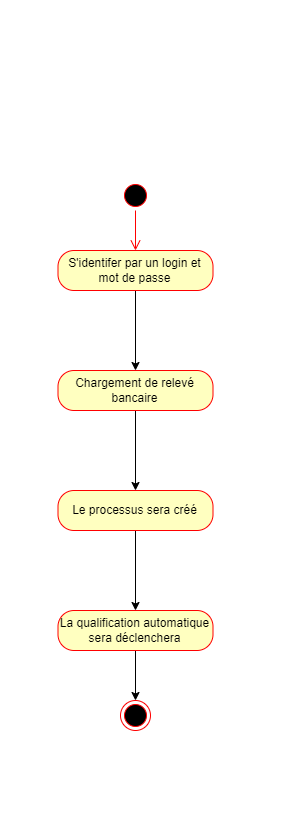

The diagram above was exported from draw.io. Its source (the exported page's mxGraphModel, read from the mxfile embedded in the PNG):
<mxGraphModel dx="1237" dy="663" grid="1" gridSize="10" guides="1" tooltips="1" connect="1" arrows="1" fold="1" page="1" pageScale="1" pageWidth="291" pageHeight="413" math="0" shadow="0">
  <root>
    <mxCell id="0" />
    <mxCell id="1" parent="0" />
    <mxCell id="V8kT4wojTWx-VQunkz9R-1" value="" style="ellipse;html=1;shape=startState;fillColor=#000000;strokeColor=#ff0000;" vertex="1" parent="1">
      <mxGeometry x="120" y="180" width="30" height="30" as="geometry" />
    </mxCell>
    <mxCell id="V8kT4wojTWx-VQunkz9R-2" value="" style="edgeStyle=orthogonalEdgeStyle;html=1;verticalAlign=bottom;endArrow=open;endSize=8;strokeColor=#ff0000;rounded=0;" edge="1" source="V8kT4wojTWx-VQunkz9R-1" parent="1" target="V8kT4wojTWx-VQunkz9R-7">
      <mxGeometry relative="1" as="geometry">
        <mxPoint x="135" y="270" as="targetPoint" />
      </mxGeometry>
    </mxCell>
    <mxCell id="V8kT4wojTWx-VQunkz9R-9" value="" style="edgeStyle=orthogonalEdgeStyle;rounded=0;orthogonalLoop=1;jettySize=auto;html=1;" edge="1" parent="1" source="V8kT4wojTWx-VQunkz9R-7" target="V8kT4wojTWx-VQunkz9R-8">
      <mxGeometry relative="1" as="geometry" />
    </mxCell>
    <mxCell id="V8kT4wojTWx-VQunkz9R-7" value="S'identifer par un login et mot de passe" style="rounded=1;whiteSpace=wrap;html=1;arcSize=40;fontColor=#000000;fillColor=#ffffc0;strokeColor=#ff0000;" vertex="1" parent="1">
      <mxGeometry x="57.5" y="250" width="155" height="40" as="geometry" />
    </mxCell>
    <mxCell id="V8kT4wojTWx-VQunkz9R-11" value="" style="edgeStyle=orthogonalEdgeStyle;rounded=0;orthogonalLoop=1;jettySize=auto;html=1;" edge="1" parent="1" source="V8kT4wojTWx-VQunkz9R-8" target="V8kT4wojTWx-VQunkz9R-10">
      <mxGeometry relative="1" as="geometry" />
    </mxCell>
    <mxCell id="V8kT4wojTWx-VQunkz9R-8" value="Chargement de relevé bancaire" style="rounded=1;whiteSpace=wrap;html=1;arcSize=40;fontColor=#000000;fillColor=#ffffc0;strokeColor=#ff0000;" vertex="1" parent="1">
      <mxGeometry x="57.5" y="370" width="155" height="40" as="geometry" />
    </mxCell>
    <mxCell id="V8kT4wojTWx-VQunkz9R-13" value="" style="edgeStyle=orthogonalEdgeStyle;rounded=0;orthogonalLoop=1;jettySize=auto;html=1;" edge="1" parent="1" source="V8kT4wojTWx-VQunkz9R-10" target="V8kT4wojTWx-VQunkz9R-12">
      <mxGeometry relative="1" as="geometry" />
    </mxCell>
    <mxCell id="V8kT4wojTWx-VQunkz9R-10" value="Le processus sera créé" style="rounded=1;whiteSpace=wrap;html=1;arcSize=40;fontColor=#000000;fillColor=#ffffc0;strokeColor=#ff0000;" vertex="1" parent="1">
      <mxGeometry x="57.5" y="490" width="155" height="40" as="geometry" />
    </mxCell>
    <mxCell id="V8kT4wojTWx-VQunkz9R-15" value="" style="edgeStyle=orthogonalEdgeStyle;rounded=0;orthogonalLoop=1;jettySize=auto;html=1;" edge="1" parent="1" source="V8kT4wojTWx-VQunkz9R-12" target="V8kT4wojTWx-VQunkz9R-14">
      <mxGeometry relative="1" as="geometry" />
    </mxCell>
    <mxCell id="V8kT4wojTWx-VQunkz9R-12" value="La qualification automatique sera&amp;nbsp;déclenchera" style="rounded=1;whiteSpace=wrap;html=1;arcSize=40;fontColor=#000000;fillColor=#ffffc0;strokeColor=#ff0000;" vertex="1" parent="1">
      <mxGeometry x="57.5" y="610" width="155" height="40" as="geometry" />
    </mxCell>
    <mxCell id="V8kT4wojTWx-VQunkz9R-14" value="" style="ellipse;html=1;shape=endState;fillColor=#000000;strokeColor=#ff0000;" vertex="1" parent="1">
      <mxGeometry x="120" y="700" width="30" height="30" as="geometry" />
    </mxCell>
  </root>
</mxGraphModel>